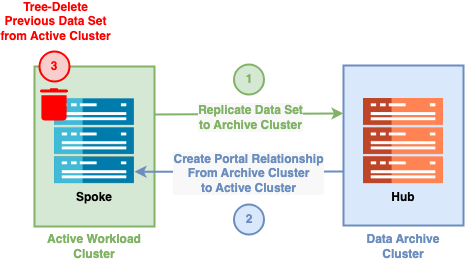

The diagram above was exported from draw.io. Its source (the exported page's mxGraphModel, read from the mxfile embedded in the PNG):
<mxGraphModel dx="1306" dy="770" grid="1" gridSize="10" guides="1" tooltips="1" connect="1" arrows="1" fold="1" page="1" pageScale="1" pageWidth="850" pageHeight="1100" math="0" shadow="0">
  <root>
    <mxCell id="0" />
    <mxCell id="1" parent="0" />
    <mxCell id="7oXHpIidxfNM3pCjyfbW-15" value="" style="rounded=0;whiteSpace=wrap;html=1;fillColor=#d5e8d4;strokeColor=#82b366;strokeWidth=2;" parent="1" vertex="1">
      <mxGeometry x="35" y="66" width="120" height="160" as="geometry" />
    </mxCell>
    <mxCell id="7oXHpIidxfNM3pCjyfbW-16" value="Data Archive&lt;br&gt;Cluster" style="text;html=1;strokeColor=none;fillColor=none;align=center;verticalAlign=middle;rounded=0;fontStyle=1;fontColor=#6c8ebf;whiteSpace=wrap;labelBackgroundColor=none;" parent="1" vertex="1">
      <mxGeometry x="344" y="226" width="120" height="39" as="geometry" />
    </mxCell>
    <mxCell id="7oXHpIidxfNM3pCjyfbW-29" value="" style="rounded=0;whiteSpace=wrap;html=1;fillColor=#dae8fc;strokeColor=#6c8ebf;strokeWidth=2;" parent="1" vertex="1">
      <mxGeometry x="344" y="65" width="120" height="160" as="geometry" />
    </mxCell>
    <mxCell id="7oXHpIidxfNM3pCjyfbW-30" value="Active Workload&lt;br&gt;Cluster" style="text;html=1;strokeColor=none;fillColor=none;align=center;verticalAlign=middle;whiteSpace=wrap;rounded=0;fontStyle=1;fontColor=#81b365;labelBackgroundColor=none;" parent="1" vertex="1">
      <mxGeometry x="35" y="226" width="120" height="39" as="geometry" />
    </mxCell>
    <mxCell id="7oXHpIidxfNM3pCjyfbW-71" value="Hub" style="shape=image;verticalLabelPosition=bottom;labelBackgroundColor=none;verticalAlign=top;aspect=fixed;imageAspect=0;image=data:image/png,(base64 omitted: 4256 chars);fontStyle=1" parent="1" vertex="1">
      <mxGeometry x="364" y="98" width="80" height="85.16" as="geometry" />
    </mxCell>
    <mxCell id="7oXHpIidxfNM3pCjyfbW-80" value="" style="endArrow=classic;html=1;rounded=0;fillColor=#dae8fc;strokeColor=#6c8ebf;strokeWidth=2;entryX=1.015;entryY=0.62;entryDx=0;entryDy=0;entryPerimeter=0;" parent="1" edge="1">
      <mxGeometry width="50" height="50" relative="1" as="geometry">
        <mxPoint x="344" y="171" as="sourcePoint" />
        <mxPoint x="134.99999999999994" y="171.20000000000005" as="targetPoint" />
      </mxGeometry>
    </mxCell>
    <mxCell id="7oXHpIidxfNM3pCjyfbW-81" value="Create Portal Relationship&lt;br&gt;From Archive Cluster&lt;br&gt;to Active Cluster" style="edgeLabel;html=1;align=center;verticalAlign=middle;resizable=0;points=[];fontSize=12;labelBackgroundColor=#f8f8f8;fontStyle=1;fontColor=#6c8ebf;" parent="7oXHpIidxfNM3pCjyfbW-80" vertex="1" connectable="0">
      <mxGeometry x="0.2798" y="-2" relative="1" as="geometry">
        <mxPoint x="39" y="3" as="offset" />
      </mxGeometry>
    </mxCell>
    <mxCell id="7oXHpIidxfNM3pCjyfbW-82" value="" style="endArrow=classic;html=1;rounded=0;fillColor=#d5e8d4;strokeColor=#82b366;strokeWidth=2;exitX=1;exitY=0.25;exitDx=0;exitDy=0;entryX=0;entryY=0.231;entryDx=0;entryDy=0;entryPerimeter=0;" parent="1" edge="1">
      <mxGeometry width="50" height="50" relative="1" as="geometry">
        <mxPoint x="155" y="114" as="sourcePoint" />
        <mxPoint x="344" y="112.96000000000004" as="targetPoint" />
      </mxGeometry>
    </mxCell>
    <mxCell id="7oXHpIidxfNM3pCjyfbW-83" value="Replicate Data Set&lt;br&gt;to Archive Cluster" style="edgeLabel;html=1;align=center;verticalAlign=middle;resizable=0;points=[];fontSize=12;labelBackgroundColor=#f8f8f8;fontStyle=1;fontColor=#81b365;" parent="7oXHpIidxfNM3pCjyfbW-82" vertex="1" connectable="0">
      <mxGeometry x="0.2798" y="-2" relative="1" as="geometry">
        <mxPoint x="-26" y="1" as="offset" />
      </mxGeometry>
    </mxCell>
    <mxCell id="7oXHpIidxfNM3pCjyfbW-78" value="Spoke" style="shape=image;verticalLabelPosition=bottom;labelBackgroundColor=none;verticalAlign=top;aspect=fixed;imageAspect=0;image=data:image/png,(base64 omitted: 3848 chars);fontStyle=1" parent="1" vertex="1">
      <mxGeometry x="55" y="98" width="80" height="85.15" as="geometry" />
    </mxCell>
    <mxCell id="QXvSJGJw-SzTD2UhVWqt-1" value="1" style="ellipse;whiteSpace=wrap;html=1;fillColor=#d5e8d4;strokeColor=#82b366;strokeWidth=2;fontStyle=1;fontColor=#81b365;" parent="1" vertex="1">
      <mxGeometry x="234.5" y="64" width="30" height="30" as="geometry" />
    </mxCell>
    <mxCell id="QXvSJGJw-SzTD2UhVWqt-3" value="2" style="ellipse;whiteSpace=wrap;html=1;fillColor=#dae8fc;strokeColor=#6c8ebf;strokeWidth=2;fontStyle=1;fontColor=#6c8ebf;" parent="1" vertex="1">
      <mxGeometry x="234.5" y="204" width="30" height="30" as="geometry" />
    </mxCell>
    <mxCell id="QXvSJGJw-SzTD2UhVWqt-7" value="" style="shape=image;verticalLabelPosition=bottom;verticalAlign=top;imageAspect=0;aspect=fixed;image=data:image/svg+xml,(base64 omitted: 1432 chars)" parent="1" vertex="1">
      <mxGeometry x="34" y="84" width="42" height="42" as="geometry" />
    </mxCell>
    <mxCell id="QXvSJGJw-SzTD2UhVWqt-8" value="&lt;font color=&quot;#fe0000&quot;&gt;3&lt;/font&gt;" style="ellipse;whiteSpace=wrap;html=1;fillColor=#f8cecc;strokeColor=#fe0000;strokeWidth=2;fontStyle=1;" parent="1" vertex="1">
      <mxGeometry x="40" y="51" width="30" height="30" as="geometry" />
    </mxCell>
    <mxCell id="QXvSJGJw-SzTD2UhVWqt-9" value="&lt;font color=&quot;#fe0000&quot;&gt;Tree-Delete&lt;br&gt;Previous Data Set&lt;br&gt;from Active Cluster&lt;br&gt;&lt;/font&gt;" style="edgeLabel;html=1;align=center;verticalAlign=middle;resizable=0;points=[];fontSize=12;labelBackgroundColor=none;fontStyle=1;fontColor=#6c8ebf;" parent="1" vertex="1" connectable="0">
      <mxGeometry x="55.002802991529194" y="20.99818357125457" as="geometry" />
    </mxCell>
  </root>
</mxGraphModel>